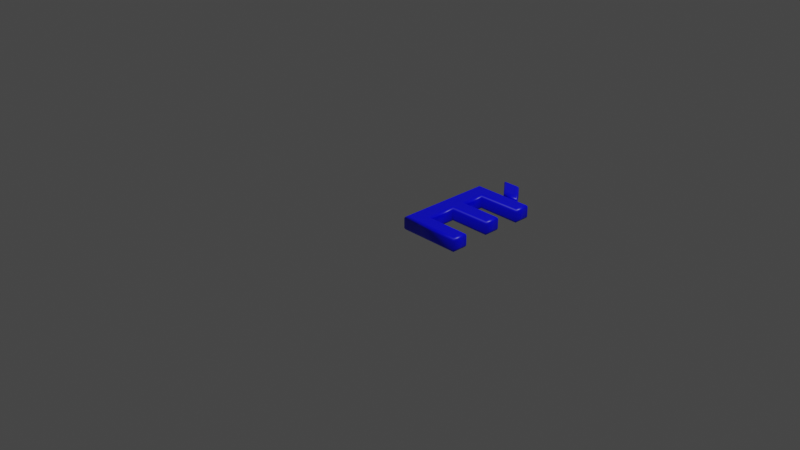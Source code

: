 # Source: 200.blend  (saved by Blender 2.83.19; exported with 4.5.12 LTS)
import bpy
from mathutils import Matrix  # noqa: F401  (used for matrix-valued properties, if any)

bpy.ops.wm.read_factory_settings(use_empty=True)
scene = bpy.context.scene
scene.name = 'Scene'

# ---- collections
col_collection = bpy.data.collections.new('Collection'); scene.collection.children.link(col_collection)

# ---- materials (node trees are filled in below, after node groups)
mat_material = bpy.data.materials.new('Material')
mat_material.alpha_threshold = 0.0
mat_material.use_transparent_shadow = False
mat_material.line_color = (0.0, 0.0, 0.0, 1.0)

# ---- material node trees
mat_material.use_nodes = True; mat_material.node_tree.nodes.clear()
_N = mat_material.node_tree.nodes; _L = mat_material.node_tree.links
n0 = _N.new('ShaderNodeOutputMaterial'); n0.name = 'Material Output'; n0.location = (300, 300)
n1 = _N.new('ShaderNodeBsdfPrincipled'); n1.name = 'Principled BSDF'; n1.location = (10, 300)
n1.distribution = 'GGX'
n1.subsurface_method = 'BURLEY'
n1.inputs[0].default_value = (0.0, 0.0, 1.0, 1.0)
n1.inputs[2].default_value = 0.4
n1.inputs[3].default_value = 1.45
n1.inputs[27].default_value = (0.0, 0.0, 0.0, 1.0)
n1.inputs[28].default_value = 1.0
_L.new(n1.outputs[0], n0.inputs[0])
n0.is_active_output = True

# ---- world
world_world = bpy.data.worlds.new('World'); scene.world = world_world
world_world.use_nodes = True; world_world.node_tree.nodes.clear()
_N = world_world.node_tree.nodes; _L = world_world.node_tree.links
n0 = _N.new('ShaderNodeOutputWorld'); n0.name = 'World Output'; n0.location = (300, 300)
n1 = _N.new('ShaderNodeBackground'); n1.name = 'Background'; n1.location = (10, 300)
n1.inputs[0].default_value = (0.05088, 0.05088, 0.05088, 1.0)
_L.new(n1.outputs[0], n0.inputs[0])
n0.is_active_output = True
world_world.color = (0.05088, 0.05088, 0.05088)
world_world.use_sun_shadow = False
world_world.sun_shadow_jitter_overblur = 0.0

# ---- cameras
cam_camera = bpy.data.cameras.new('Camera')
cam_camera.clip_end = 100.0
cam_camera.ortho_scale = 7.314

# ---- lights
light_light = bpy.data.lights.new('Light', 'POINT')
light_light.transmission_factor = 0.0
light_light.energy = 1000.0
light_light.shadow_soft_size = 0.1
light_light.shadow_maximum_resolution = 0.006
light_light.use_absolute_resolution = True

# ---- meshes
me_200 = bpy.data.meshes.new('200')
me_200.from_pydata([(0.275, 1.322, 0.08), (0.4031, 1.322, 0.08), (0.5402, 1.138, 0.08), (0.433, 1.138, 0.08), (0.1371, 1.311e-09, 0.08), (0.1371, 1.039, 0.08), (0.7539, 1.039, 0.08), (0.7539, 0.921, 0.08), (0.2778, 0.921, 0.08), (0.2778, 0.6133, 0.08), (0.733, 0.6133, 0.08), (0.733, 0.495, 0.08), (0.2778, 0.495, 0.08), (0.2778, 0.1183, 0.08), (0.7671, 0.1183, 0.08), (0.7671, 1.311e-09, 0.08), (0.275, 1.322, -0.08), (0.4031, 1.322, -0.08), (0.5402, 1.138, -0.08), (0.433, 1.138, -0.08), (0.1371, -3.577e-10, -0.08), (0.1371, 1.039, -0.08), (0.7539, 1.039, -0.08), (0.7539, 0.921, -0.08), (0.2778, 0.921, -0.08), (0.2778, 0.6133, -0.08), (0.733, 0.6133, -0.08), (0.733, 0.495, -0.08), (0.2778, 0.495, -0.08), (0.2778, 0.1183, -0.08), (0.7671, 0.1183, -0.08), (0.7671, -3.577e-10, -0.08), (0.1371, -3.577e-10, -0.08), (0.1257, -0.01148, -0.07772), (0.1159, -0.02121, -0.07121), (0.1094, -0.02772, -0.06148), (0.1071, -0.03, -0.05), (0.1071, -0.03, 0.05), (0.1094, -0.02772, 0.06148), (0.1159, -0.02121, 0.07121), (0.1257, -0.01148, 0.07772), (0.1371, 1.311e-09, 0.08), (0.1371, 1.039, -0.08), (0.1257, 1.051, -0.07772), (0.1159, 1.061, -0.07121), (0.1094, 1.067, -0.06148), (0.1071, 1.069, -0.05), (0.1071, 1.069, 0.05), (0.1094, 1.067, 0.06148), (0.1159, 1.061, 0.07121), (0.1257, 1.051, 0.07772), (0.1371, 1.039, 0.08), (0.7539, 1.039, -0.08), (0.7654, 1.051, -0.07772), (0.7751, 1.061, -0.07121), (0.7816, 1.067, -0.06148), (0.7839, 1.069, -0.05), (0.7839, 1.069, 0.05), (0.7816, 1.067, 0.06148), (0.7751, 1.061, 0.07121), (0.7654, 1.051, 0.07772), (0.7539, 1.039, 0.08), (0.7539, 0.921, -0.08), (0.7654, 0.9095, -0.07772), (0.7751, 0.8998, -0.07121), (0.7816, 0.8933, -0.06148), (0.7839, 0.891, -0.05), (0.7839, 0.891, 0.05), (0.7816, 0.8933, 0.06148), (0.7751, 0.8998, 0.07121), (0.7654, 0.9095, 0.07772), (0.7539, 0.921, 0.08), (0.2778, 0.921, -0.08), (0.2892, 0.9095, -0.07772), (0.299, 0.8998, -0.07121), (0.3055, 0.8933, -0.06148), (0.3078, 0.891, -0.05), (0.3078, 0.891, 0.05), (0.3055, 0.8933, 0.06148), (0.299, 0.8998, 0.07121), (0.2892, 0.9095, 0.07772), (0.2778, 0.921, 0.08), (0.2778, 0.6133, -0.08), (0.2892, 0.6248, -0.07772), (0.299, 0.6345, -0.07121), (0.3055, 0.641, -0.06148), (0.3078, 0.6433, -0.05), (0.3078, 0.6433, 0.05), (0.3055, 0.641, 0.06148), (0.299, 0.6345, 0.07121), (0.2892, 0.6248, 0.07772), (0.2778, 0.6133, 0.08), (0.733, 0.6133, -0.08), (0.7445, 0.6248, -0.07772), (0.7542, 0.6345, -0.07121), (0.7607, 0.641, -0.06148), (0.763, 0.6433, -0.05), (0.763, 0.6433, 0.05), (0.7607, 0.641, 0.06148), (0.7542, 0.6345, 0.07121), (0.7445, 0.6248, 0.07772), (0.733, 0.6133, 0.08), (0.733, 0.495, -0.08), (0.7445, 0.4835, -0.07772), (0.7542, 0.4737, -0.07121), (0.7607, 0.4672, -0.06148), (0.763, 0.465, -0.05), (0.763, 0.465, 0.05), (0.7607, 0.4672, 0.06148), (0.7542, 0.4737, 0.07121), (0.7445, 0.4835, 0.07772), (0.733, 0.495, 0.08), (0.2778, 0.495, -0.08), (0.2892, 0.4835, -0.07772), (0.299, 0.4737, -0.07121), (0.3055, 0.4672, -0.06148), (0.3078, 0.465, -0.05), (0.3078, 0.465, 0.05), (0.3055, 0.4672, 0.06148), (0.299, 0.4737, 0.07121), (0.2892, 0.4835, 0.07772), (0.2778, 0.495, 0.08), (0.2778, 0.1183, -0.08), (0.2892, 0.1298, -0.07772), (0.299, 0.1396, -0.07121), (0.3055, 0.1461, -0.06148), (0.3078, 0.1483, -0.05), (0.3078, 0.1483, 0.05), (0.3055, 0.1461, 0.06148), (0.299, 0.1396, 0.07121), (0.2892, 0.1298, 0.07772), (0.2778, 0.1183, 0.08), (0.7671, 0.1183, -0.08), (0.7786, 0.1298, -0.07772), (0.7884, 0.1396, -0.07121), (0.7949, 0.1461, -0.06148), (0.7971, 0.1483, -0.05), (0.7971, 0.1483, 0.05), (0.7949, 0.1461, 0.06148), (0.7884, 0.1396, 0.07121), (0.7786, 0.1298, 0.07772), (0.7671, 0.1183, 0.08), (0.7671, -3.577e-10, -0.08), (0.7786, -0.01148, -0.07772), (0.7884, -0.02121, -0.07121), (0.7949, -0.02772, -0.06148), (0.7971, -0.03, -0.05), (0.7971, -0.03, 0.05), (0.7949, -0.02772, 0.06148), (0.7884, -0.02121, 0.07121), (0.7786, -0.01148, 0.07772), (0.7671, 1.311e-09, 0.08), (0.275, 1.322, -0.08), (0.25, 1.333, -0.07772), (0.2288, 1.343, -0.07121), (0.2146, 1.35, -0.06148), (0.2096, 1.352, -0.05), (0.2096, 1.352, 0.05), (0.2146, 1.35, 0.06148), (0.2288, 1.343, 0.07121), (0.25, 1.333, 0.07772), (0.275, 1.322, 0.08), (0.4031, 1.322, -0.08), (0.4088, 1.333, -0.07772), (0.4137, 1.343, -0.07121), (0.417, 1.35, -0.06148), (0.4181, 1.352, -0.05), (0.4181, 1.352, 0.05), (0.417, 1.35, 0.06148), (0.4137, 1.343, 0.07121), (0.4088, 1.333, 0.07772), (0.4031, 1.322, 0.08), (0.5402, 1.138, -0.08), (0.5631, 1.127, -0.07772), (0.5825, 1.117, -0.07121), (0.5955, 1.11, -0.06148), (0.6, 1.108, -0.05), (0.6, 1.108, 0.05), (0.5955, 1.11, 0.06148), (0.5825, 1.117, 0.07121), (0.5631, 1.127, 0.07772), (0.5402, 1.138, 0.08), (0.433, 1.138, -0.08), (0.4277, 1.127, -0.07772), (0.4233, 1.117, -0.07121), (0.4203, 1.11, -0.06148), (0.4192, 1.108, -0.05), (0.4192, 1.108, 0.05), (0.4203, 1.11, 0.06148), (0.4233, 1.117, 0.07121), (0.4277, 1.127, 0.07772), (0.433, 1.138, 0.08)], [], [(4, 8, 5), (8, 6, 5), (8, 7, 6), (4, 9, 8), (4, 12, 9), (12, 10, 9), (12, 11, 10), (4, 13, 12), (4, 14, 13), (4, 15, 14), (3, 1, 0), (3, 2, 1), (24, 20, 21), (22, 24, 21), (23, 24, 22), (25, 20, 24), (28, 20, 25), (26, 28, 25), (27, 28, 26), (29, 20, 28), (30, 20, 29), (31, 20, 30), (17, 19, 16), (18, 19, 17), (33, 43, 42, 32), (34, 44, 43, 33), (35, 45, 44, 34), (36, 46, 45, 35), (37, 47, 46, 36), (38, 48, 47, 37), (39, 49, 48, 38), (40, 50, 49, 39), (41, 51, 50, 40), (43, 53, 52, 42), (44, 54, 53, 43), (45, 55, 54, 44), (46, 56, 55, 45), (47, 57, 56, 46), (48, 58, 57, 47), (49, 59, 58, 48), (50, 60, 59, 49), (51, 61, 60, 50), (53, 63, 62, 52), (54, 64, 63, 53), (55, 65, 64, 54), (56, 66, 65, 55), (57, 67, 66, 56), (58, 68, 67, 57), (59, 69, 68, 58), (60, 70, 69, 59), (61, 71, 70, 60), (63, 73, 72, 62), (64, 74, 73, 63), (65, 75, 74, 64), (66, 76, 75, 65), (67, 77, 76, 66), (68, 78, 77, 67), (69, 79, 78, 68), (70, 80, 79, 69), (71, 81, 80, 70), (73, 83, 82, 72), (74, 84, 83, 73), (75, 85, 84, 74), (76, 86, 85, 75), (77, 87, 86, 76), (78, 88, 87, 77), (79, 89, 88, 78), (80, 90, 89, 79), (81, 91, 90, 80), (83, 93, 92, 82), (84, 94, 93, 83), (85, 95, 94, 84), (86, 96, 95, 85), (87, 97, 96, 86), (88, 98, 97, 87), (89, 99, 98, 88), (90, 100, 99, 89), (91, 101, 100, 90), (93, 103, 102, 92), (94, 104, 103, 93), (95, 105, 104, 94), (96, 106, 105, 95), (97, 107, 106, 96), (98, 108, 107, 97), (99, 109, 108, 98), (100, 110, 109, 99), (101, 111, 110, 100), (103, 113, 112, 102), (104, 114, 113, 103), (105, 115, 114, 104), (106, 116, 115, 105), (107, 117, 116, 106), (108, 118, 117, 107), (109, 119, 118, 108), (110, 120, 119, 109), (111, 121, 120, 110), (113, 123, 122, 112), (114, 124, 123, 113), (115, 125, 124, 114), (116, 126, 125, 115), (117, 127, 126, 116), (118, 128, 127, 117), (119, 129, 128, 118), (120, 130, 129, 119), (121, 131, 130, 120), (123, 133, 132, 122), (124, 134, 133, 123), (125, 135, 134, 124), (126, 136, 135, 125), (127, 137, 136, 126), (128, 138, 137, 127), (129, 139, 138, 128), (130, 140, 139, 129), (131, 141, 140, 130), (133, 143, 142, 132), (134, 144, 143, 133), (135, 145, 144, 134), (136, 146, 145, 135), (137, 147, 146, 136), (138, 148, 147, 137), (139, 149, 148, 138), (140, 150, 149, 139), (141, 151, 150, 140), (143, 33, 32, 142), (144, 34, 33, 143), (145, 35, 34, 144), (146, 36, 35, 145), (147, 37, 36, 146), (148, 38, 37, 147), (149, 39, 38, 148), (150, 40, 39, 149), (151, 41, 40, 150), (153, 163, 162, 152), (154, 164, 163, 153), (155, 165, 164, 154), (156, 166, 165, 155), (157, 167, 166, 156), (158, 168, 167, 157), (159, 169, 168, 158), (160, 170, 169, 159), (161, 171, 170, 160), (163, 173, 172, 162), (164, 174, 173, 163), (165, 175, 174, 164), (166, 176, 175, 165), (167, 177, 176, 166), (168, 178, 177, 167), (169, 179, 178, 168), (170, 180, 179, 169), (171, 181, 180, 170), (173, 183, 182, 172), (174, 184, 183, 173), (175, 185, 184, 174), (176, 186, 185, 175), (177, 187, 186, 176), (178, 188, 187, 177), (179, 189, 188, 178), (180, 190, 189, 179), (181, 191, 190, 180), (183, 153, 152, 182), (184, 154, 153, 183), (185, 155, 154, 184), (186, 156, 155, 185), (187, 157, 156, 186), (188, 158, 157, 187), (189, 159, 158, 188), (190, 160, 159, 189), (191, 161, 160, 190)])
me_200.polygons.foreach_set('use_smooth', [0, 0, 0, 0, 0, 0, 0, 0, 0, 0, 0, 0, 0, 0, 0, 0, 0, 0, 0, 0, 0, 0, 0, 0, 1, 1, 1, 1, 1, 1, 1, 1, 1, 1, 1, 1, 1, 1, 1, 1, 1, 1, 1, 1, 1, 1, 1, 1, 1, 1, 1, 1, 1, 1, 1, 1, 1, 1, 1, 1, 1, 1, 1, 1, 1, 1, 1, 1, 1, 1, 1, 1, 1, 1, 1, 1, 1, 1, 1, 1, 1, 1, 1, 1, 1, 1, 1, 1, 1, 1, 1, 1, 1, 1, 1, 1, 1, 1, 1, 1, 1, 1, 1, 1, 1, 1, 1, 1, 1, 1, 1, 1, 1, 1, 1, 1, 1, 1, 1, 1, 1, 1, 1, 1, 1, 1, 1, 1, 1, 1, 1, 1, 1, 1, 1, 1, 1, 1, 1, 1, 1, 1, 1, 1, 1, 1, 1, 1, 1, 1, 1, 1, 1, 1, 1, 1, 1, 1, 1, 1, 1, 1, 1, 1, 1, 1, 1, 1])
_uv = me_200.uv_layers.new(name='UVMap')
_uv.uv.foreach_set('vector', [0.4118, 0.6541, 0.7725, 0.5991, 0.8188, 0.6541, 0.7725, 0.5991, 0.8188, 0.4126, 0.8188, 0.6541, 0.7725, 0.5991, 0.7725, 0.4126, 0.8188, 0.4126, 0.4118, 0.6541, 0.652, 0.5991, 0.7725, 0.5991, 0.4118, 0.6541, 0.6056, 0.5991, 0.652, 0.5991, 0.6056, 0.5991, 0.652, 0.4208, 0.652, 0.5991, 0.6056, 0.5991, 0.6056, 0.4208, 0.652, 0.4208, 0.4118, 0.6541, 0.4582, 0.5991, 0.6056, 0.5991, 0.4118, 0.6541, 0.4582, 0.4074, 0.4582, 0.5991, 0.4118, 0.6541, 0.4118, 0.4074, 0.4582, 0.4074, 0.6969, 0.2176, 0.6588, 0.1554, 0.6969, 0.1227, 0.6969, 0.2176, 0.665, 0.245, 0.6588, 0.1554, 0.4669, 0.04649, 0.4118, 0.4071, 0.4118, 0.0001481, 0.6533, 0.0001481, 0.4669, 0.04649, 0.4118, 0.0001481, 0.6533, 0.04649, 0.4669, 0.04649, 0.6533, 0.0001481, 0.4669, 0.167, 0.4118, 0.4071, 0.4669, 0.04649, 0.4669, 0.2133, 0.4118, 0.4071, 0.4669, 0.167, 0.6452, 0.167, 0.4669, 0.2133, 0.4669, 0.167, 0.6452, 0.2133, 0.4669, 0.2133, 0.6452, 0.167, 0.4669, 0.3608, 0.4118, 0.4071, 0.4669, 0.2133, 0.6585, 0.3608, 0.4118, 0.4071, 0.4669, 0.3608, 0.6585, 0.4071, 0.4118, 0.4071, 0.6585, 0.3608, 0.6969, 0.03285, 0.6588, 0.09506, 0.6588, 0.0001481, 0.6907, 0.1224, 0.6588, 0.09506, 0.6969, 0.03285, 0.04285, 0.05914, 0.007706, 0.5331, 0.0001481, 0.5345, 0.03804, 0.05666, 0.04771, 0.06144, 0.0152, 0.5318, 0.007706, 0.5331, 0.04285, 0.05914, 0.05272, 0.06356, 0.02276, 0.5307, 0.0152, 0.5318, 0.04771, 0.06144, 0.05768, 0.06554, 0.03018, 0.5298, 0.02276, 0.5307, 0.05272, 0.06356, 0.08601, 0.07676, 0.08556, 0.5223, 0.03018, 0.5298, 0.05768, 0.06554, 0.09159, 0.07674, 0.09194, 0.5224, 0.08556, 0.5223, 0.08601, 0.07676, 0.09712, 0.07667, 0.09823, 0.5225, 0.09194, 0.5224, 0.09159, 0.07674, 0.1025, 0.07644, 0.1044, 0.5226, 0.09823, 0.5225, 0.09712, 0.07667, 0.1034, 0.07474, 0.1105, 0.5228, 0.1044, 0.5226, 0.1025, 0.07644, 0.007706, 0.5331, 0.1744, 0.8422, 0.1705, 0.8513, 0.0001481, 0.5345, 0.0152, 0.5318, 0.1779, 0.8344, 0.1744, 0.8422, 0.007706, 0.5331, 0.02276, 0.5307, 0.1812, 0.8276, 0.1779, 0.8344, 0.0152, 0.5318, 0.03018, 0.5298, 0.1844, 0.8215, 0.1812, 0.8276, 0.02276, 0.5307, 0.08556, 0.5223, 0.1942, 0.7881, 0.1844, 0.8215, 0.03018, 0.5298, 0.09194, 0.5224, 0.1971, 0.7836, 0.1942, 0.7881, 0.08556, 0.5223, 0.09823, 0.5225, 0.2, 0.7793, 0.1971, 0.7836, 0.09194, 0.5224, 0.1044, 0.5226, 0.2027, 0.7753, 0.2, 0.7793, 0.09823, 0.5225, 0.1105, 0.5228, 0.2053, 0.7715, 0.2027, 0.7753, 0.1044, 0.5226, 0.1744, 0.8422, 0.2667, 0.8291, 0.2703, 0.8367, 0.1705, 0.8513, 0.1779, 0.8344, 0.2634, 0.8228, 0.2667, 0.8291, 0.1744, 0.8422, 0.1812, 0.8276, 0.2604, 0.8173, 0.2634, 0.8228, 0.1779, 0.8344, 0.1844, 0.8215, 0.2574, 0.8121, 0.2604, 0.8173, 0.1812, 0.8276, 0.1942, 0.7881, 0.2476, 0.7815, 0.2574, 0.8121, 0.1844, 0.8215, 0.1971, 0.7836, 0.244, 0.7781, 0.2476, 0.7815, 0.1942, 0.7881, 0.2, 0.7793, 0.2405, 0.7749, 0.244, 0.7781, 0.1971, 0.7836, 0.2027, 0.7753, 0.237, 0.7719, 0.2405, 0.7749, 0.2, 0.7793, 0.2053, 0.7715, 0.2334, 0.7689, 0.237, 0.7719, 0.2027, 0.7753, 0.2667, 0.8291, 0.4042, 0.599, 0.4115, 0.6012, 0.2703, 0.8367, 0.2634, 0.8228, 0.3966, 0.5969, 0.4042, 0.599, 0.2667, 0.8291, 0.2604, 0.8173, 0.3888, 0.5947, 0.3966, 0.5969, 0.2634, 0.8228, 0.2574, 0.8121, 0.3806, 0.5927, 0.3888, 0.5947, 0.2604, 0.8173, 0.2476, 0.7815, 0.2654, 0.5461, 0.3806, 0.5927, 0.2574, 0.8121, 0.244, 0.7781, 0.2581, 0.5457, 0.2654, 0.5461, 0.2476, 0.7815, 0.2405, 0.7749, 0.2509, 0.5454, 0.2581, 0.5457, 0.244, 0.7781, 0.237, 0.7719, 0.2441, 0.5452, 0.2509, 0.5454, 0.2405, 0.7749, 0.2334, 0.7689, 0.238, 0.545, 0.2441, 0.5452, 0.237, 0.7719, 0.4042, 0.599, 0.4041, 0.3962, 0.4115, 0.3957, 0.4115, 0.6012, 0.3966, 0.5969, 0.3963, 0.3967, 0.4041, 0.3962, 0.4042, 0.599, 0.3888, 0.5947, 0.3881, 0.3972, 0.3963, 0.3967, 0.3966, 0.5969, 0.3806, 0.5927, 0.3798, 0.3975, 0.3881, 0.3972, 0.3888, 0.5947, 0.2654, 0.5461, 0.2539, 0.3752, 0.3798, 0.3975, 0.3806, 0.5927, 0.2581, 0.5457, 0.2458, 0.374, 0.2539, 0.3752, 0.2654, 0.5461, 0.2509, 0.5454, 0.2379, 0.3727, 0.2458, 0.374, 0.2581, 0.5457, 0.2441, 0.5452, 0.2303, 0.3713, 0.2379, 0.3727, 0.2509, 0.5454, 0.238, 0.545, 0.2229, 0.3698, 0.2303, 0.3713, 0.2441, 0.5452, 0.4041, 0.3962, 0.3687, 0.1507, 0.3729, 0.1496, 0.4115, 0.3957, 0.3963, 0.3967, 0.3652, 0.1515, 0.3687, 0.1507, 0.4041, 0.3962, 0.3881, 0.3972, 0.3621, 0.1521, 0.3652, 0.1515, 0.3963, 0.3967, 0.3798, 0.3975, 0.3593, 0.1526, 0.3621, 0.1521, 0.3881, 0.3972, 0.2539, 0.3752, 0.3447, 0.1547, 0.3593, 0.1526, 0.3798, 0.3975, 0.2458, 0.374, 0.342, 0.1544, 0.3447, 0.1547, 0.2539, 0.3752, 0.2379, 0.3727, 0.3395, 0.154, 0.342, 0.1544, 0.2458, 0.374, 0.2303, 0.3713, 0.3368, 0.1535, 0.3395, 0.154, 0.2379, 0.3727, 0.2229, 0.3698, 0.3342, 0.153, 0.3368, 0.1535, 0.2303, 0.3713, 0.3687, 0.1507, 0.3558, 0.1169, 0.3584, 0.116, 0.3729, 0.1496, 0.3652, 0.1515, 0.3534, 0.1178, 0.3558, 0.1169, 0.3687, 0.1507, 0.3621, 0.1521, 0.3512, 0.1186, 0.3534, 0.1178, 0.3652, 0.1515, 0.3593, 0.1526, 0.3491, 0.1195, 0.3512, 0.1186, 0.3621, 0.1521, 0.3447, 0.1547, 0.3389, 0.1232, 0.3491, 0.1195, 0.3593, 0.1526, 0.342, 0.1544, 0.337, 0.124, 0.3389, 0.1232, 0.3447, 0.1547, 0.3395, 0.154, 0.3351, 0.1249, 0.337, 0.124, 0.342, 0.1544, 0.3368, 0.1535, 0.333, 0.1259, 0.3351, 0.1249, 0.3395, 0.154, 0.3342, 0.153, 0.3308, 0.1269, 0.333, 0.1259, 0.3368, 0.1535, 0.3558, 0.1169, 0.3123, 0.02871, 0.3142, 0.02651, 0.3584, 0.116, 0.3534, 0.1178, 0.3103, 0.03097, 0.3123, 0.02871, 0.3558, 0.1169, 0.3512, 0.1186, 0.3083, 0.03327, 0.3103, 0.03097, 0.3534, 0.1178, 0.3491, 0.1195, 0.3062, 0.03566, 0.3083, 0.03327, 0.3512, 0.1186, 0.3389, 0.1232, 0.2795, 0.05989, 0.3062, 0.03566, 0.3491, 0.1195, 0.337, 0.124, 0.2781, 0.06198, 0.2795, 0.05989, 0.3389, 0.1232, 0.3351, 0.1249, 0.2768, 0.06402, 0.2781, 0.06198, 0.337, 0.124, 0.333, 0.1259, 0.2756, 0.06597, 0.2768, 0.06402, 0.3351, 0.1249, 0.3308, 0.1269, 0.2745, 0.06792, 0.2756, 0.06597, 0.333, 0.1259, 0.3123, 0.02871, 0.2291, 0.002614, 0.2293, 0.0001481, 0.3142, 0.02651, 0.3103, 0.03097, 0.2288, 0.005177, 0.2291, 0.002614, 0.3123, 0.02871, 0.3083, 0.03327, 0.2285, 0.007799, 0.2288, 0.005177, 0.3103, 0.03097, 0.3062, 0.03566, 0.2282, 0.01045, 0.2285, 0.007799, 0.3083, 0.03327, 0.2795, 0.05989, 0.2165, 0.04417, 0.2282, 0.01045, 0.3062, 0.03566, 0.2781, 0.06198, 0.2159, 0.04631, 0.2165, 0.04417, 0.2795, 0.05989, 0.2768, 0.06402, 0.2152, 0.04834, 0.2159, 0.04631, 0.2781, 0.06198, 0.2756, 0.06597, 0.2146, 0.05028, 0.2152, 0.04834, 0.2768, 0.06402, 0.2745, 0.06792, 0.214, 0.05194, 0.2146, 0.05028, 0.2756, 0.06597, 0.2291, 0.002614, 0.1456, 0.01462, 0.1455, 0.01276, 0.2293, 0.0001481, 0.2288, 0.005177, 0.1458, 0.01624, 0.1456, 0.01462, 0.2291, 0.002614, 0.2285, 0.007799, 0.1458, 0.0177, 0.1458, 0.01624, 0.2288, 0.005177, 0.2282, 0.01045, 0.1459, 0.01904, 0.1458, 0.0177, 0.2285, 0.007799, 0.2165, 0.04417, 0.1474, 0.02844, 0.1459, 0.01904, 0.2282, 0.01045, 0.2159, 0.04631, 0.147, 0.02993, 0.1474, 0.02844, 0.2165, 0.04417, 0.2152, 0.04834, 0.1465, 0.03138, 0.147, 0.02993, 0.2159, 0.04631, 0.2146, 0.05028, 0.1459, 0.03289, 0.1465, 0.03138, 0.2152, 0.04834, 0.214, 0.05194, 0.1453, 0.03454, 0.1459, 0.03289, 0.2146, 0.05028, 0.1456, 0.01462, 0.1284, 0.01551, 0.1282, 0.01377, 0.1455, 0.01276, 0.1458, 0.01624, 0.1287, 0.01712, 0.1284, 0.01551, 0.1456, 0.01462, 0.1458, 0.0177, 0.129, 0.01866, 0.1287, 0.01712, 0.1458, 0.01624, 0.1459, 0.01904, 0.1294, 0.02013, 0.129, 0.01866, 0.1458, 0.0177, 0.1474, 0.02844, 0.1323, 0.02879, 0.1294, 0.02013, 0.1459, 0.01904, 0.147, 0.02993, 0.1324, 0.03071, 0.1323, 0.02879, 0.1474, 0.02844, 0.1465, 0.03138, 0.1326, 0.03264, 0.1324, 0.03071, 0.147, 0.02993, 0.1459, 0.03289, 0.1327, 0.03459, 0.1326, 0.03264, 0.1465, 0.03138, 0.1453, 0.03454, 0.1329, 0.03656, 0.1327, 0.03459, 0.1459, 0.03289, 0.1284, 0.01551, 0.04285, 0.05914, 0.03804, 0.05666, 0.1282, 0.01377, 0.1287, 0.01712, 0.04771, 0.06144, 0.04285, 0.05914, 0.1284, 0.01551, 0.129, 0.01866, 0.05272, 0.06356, 0.04771, 0.06144, 0.1287, 0.01712, 0.1294, 0.02013, 0.05768, 0.06554, 0.05272, 0.06356, 0.129, 0.01866, 0.1323, 0.02879, 0.08601, 0.07676, 0.05768, 0.06554, 0.1294, 0.02013, 0.1324, 0.03071, 0.09159, 0.07674, 0.08601, 0.07676, 0.1323, 0.02879, 0.1326, 0.03264, 0.09712, 0.07667, 0.09159, 0.07674, 0.1324, 0.03071, 0.1327, 0.03459, 0.1025, 0.07644, 0.09712, 0.07667, 0.1326, 0.03264, 0.1329, 0.03656, 0.1034, 0.07474, 0.1025, 0.07644, 0.1327, 0.03459, 0.8332, 0.7206, 0.8335, 0.7158, 0.8329, 0.7233, 0.8335, 0.7207, 0.8388, 0.7203, 0.828, 0.82, 0.8335, 0.7158, 0.8332, 0.7206, 0.8279, 0.7196, 0.843, 0.4074, 0.828, 0.82, 0.8388, 0.7203, 0.8419, 0.7173, 0.8315, 0.9669, 0.843, 0.4074, 0.8279, 0.7196, 0.8385, 0.7191, 0.8306, 0.721, 0.8315, 0.9669, 0.8419, 0.7173, 0.8376, 0.7196, 0.8308, 0.7208, 0.8306, 0.721, 0.8385, 0.7191, 0.8366, 0.72, 0.8309, 0.7205, 0.8308, 0.7208, 0.8376, 0.7196, 0.8357, 0.7204, 0.831, 0.7203, 0.8309, 0.7205, 0.8366, 0.72, 0.8348, 0.7208, 0.8311, 0.72, 0.831, 0.7203, 0.8357, 0.7204, 0.8335, 0.7158, 0.8331, 0.7226, 0.8328, 0.7225, 0.8329, 0.7233, 0.828, 0.82, 0.827, 0.7228, 0.8331, 0.7226, 0.8335, 0.7158, 0.843, 0.4074, 0.8406, 0.7235, 0.827, 0.7228, 0.828, 0.82, 0.8315, 0.9669, 0.826, 0.7257, 0.8406, 0.7235, 0.843, 0.4074, 0.8306, 0.721, 0.8191, 0.7289, 0.826, 0.7257, 0.8315, 0.9669, 0.8308, 0.7208, 0.8207, 0.7281, 0.8191, 0.7289, 0.8306, 0.721, 0.8309, 0.7205, 0.8222, 0.7272, 0.8207, 0.7281, 0.8308, 0.7208, 0.831, 0.7203, 0.8237, 0.7265, 0.8222, 0.7272, 0.8309, 0.7205, 0.8311, 0.72, 0.8252, 0.7257, 0.8237, 0.7265, 0.831, 0.7203, 0.8331, 0.7226, 0.8331, 0.7265, 0.8333, 0.7199, 0.8328, 0.7225, 0.827, 0.7228, 0.8318, 0.6368, 0.8331, 0.7265, 0.8331, 0.7226, 0.8406, 0.7235, 0.843, 0.9999, 0.8318, 0.6368, 0.827, 0.7228, 0.826, 0.7257, 0.8223, 0.5023, 0.843, 0.9999, 0.8406, 0.7235, 0.8191, 0.7289, 0.8321, 0.7241, 0.8223, 0.5023, 0.826, 0.7257, 0.8207, 0.7281, 0.8313, 0.7245, 0.8321, 0.7241, 0.8191, 0.7289, 0.8222, 0.7272, 0.8307, 0.725, 0.8313, 0.7245, 0.8207, 0.7281, 0.8237, 0.7265, 0.8301, 0.7255, 0.8307, 0.725, 0.8222, 0.7272, 0.8252, 0.7257, 0.8295, 0.726, 0.8301, 0.7255, 0.8237, 0.7265, 0.8331, 0.7265, 0.8332, 0.7206, 0.8335, 0.7207, 0.8333, 0.7199, 0.8318, 0.6368, 0.8388, 0.7203, 0.8332, 0.7206, 0.8331, 0.7265, 0.843, 0.9999, 0.8279, 0.7196, 0.8388, 0.7203, 0.8318, 0.6368, 0.8223, 0.5023, 0.8419, 0.7173, 0.8279, 0.7196, 0.843, 0.9999, 0.8321, 0.7241, 0.8385, 0.7191, 0.8419, 0.7173, 0.8223, 0.5023, 0.8313, 0.7245, 0.8376, 0.7196, 0.8385, 0.7191, 0.8321, 0.7241, 0.8307, 0.725, 0.8366, 0.72, 0.8376, 0.7196, 0.8313, 0.7245, 0.8301, 0.7255, 0.8357, 0.7204, 0.8366, 0.72, 0.8307, 0.725, 0.8295, 0.726, 0.8348, 0.7208, 0.8357, 0.7204, 0.8301, 0.7255])
me_200.materials.append(mat_material)
me_200.use_remesh_fix_poles = True
me_200.use_remesh_preserve_attributes = False
me_200.use_mirror_vertex_groups = False
me_200.update()

# ---- objects
ob_light = bpy.data.objects.new('Light', light_light)
ob_camera = bpy.data.objects.new('Camera', cam_camera)
ob_200 = bpy.data.objects.new('200', me_200)

# ---- transforms, parenting, visibility, modifiers, constraints
ob_light.location = (4.076, 1.005, 5.904)
ob_light.rotation_euler = (0.6503, 0.05522, 1.866)
ob_light.lock_rotations_4d = False
ob_light.empty_display_type = 'ARROWS'
ob_light.color = (0.0, 0.0, 0.0, 0.0)
ob_light.lineart.crease_threshold = 0.0
ob_camera.location = (7.359, -6.926, 4.958)
ob_camera.rotation_euler = (1.109, 0.0, 0.8149)
ob_camera.lock_rotations_4d = False
ob_camera.empty_display_type = 'ARROWS'
ob_camera.color = (0.0, 0.0, 0.0, 0.0)
ob_camera.display_type = 'WIRE'
ob_camera.lineart.crease_threshold = 0.0
ob_200.location = (0.0, 0.0, 0.0)
ob_200.lineart.crease_threshold = 0.0

# ---- collection membership
col_collection.objects.link(ob_light)
col_collection.objects.link(ob_camera)
col_collection.objects.link(ob_200)

# ---- scene / render settings (as saved in the file)
scene.camera = ob_camera
scene.frame_start = 1; scene.frame_end = 250; scene.frame_set(1)
scene.render.engine = 'BLENDER_EEVEE_NEXT'
scene.cycles.use_denoising = False
scene.cycles.samples = 128
scene.cycles.sampling_pattern = 'TABULATED_SOBOL'
scene.cycles.use_adaptive_sampling = False
scene.cycles.use_light_tree = False
scene.view_settings.view_transform = 'Filmic'
bpy.context.view_layer.update()
